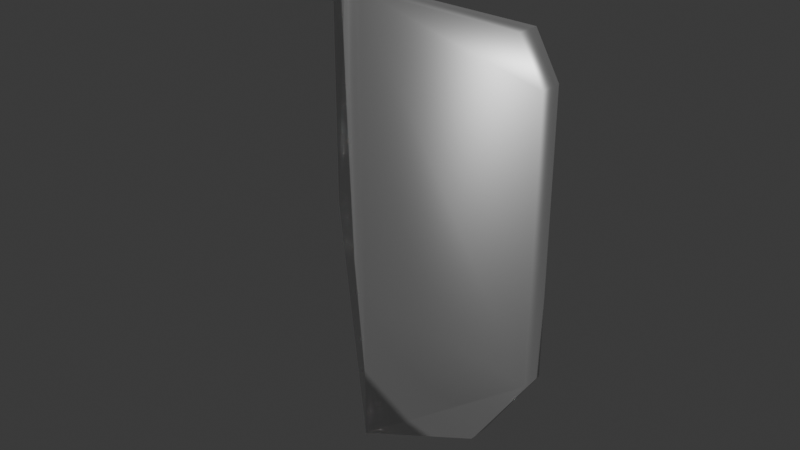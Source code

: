 # Source: anti.blend  (saved by Blender 4.3.34; exported with 4.5.12 LTS)
import bpy
from mathutils import Matrix  # noqa: F401  (used for matrix-valued properties, if any)

bpy.ops.wm.read_factory_settings(use_empty=True)
scene = bpy.context.scene
scene.name = 'Scene'

# ---- collections
col_collection = bpy.data.collections.new('Collection'); scene.collection.children.link(col_collection)

# ---- materials (node trees are filled in below, after node groups)
mat_besi = bpy.data.materials.new('besi')

# ---- material node trees
mat_besi.use_nodes = True; mat_besi.node_tree.nodes.clear()
_N = mat_besi.node_tree.nodes; _L = mat_besi.node_tree.links
n0 = _N.new('ShaderNodeBsdfPrincipled'); n0.name = 'Principled BSDF'; n0.location = (10, 300)
n0.inputs[1].default_value = 0.9725
n0.inputs[2].default_value = 0.5275
n1 = _N.new('ShaderNodeOutputMaterial'); n1.name = 'Material Output'; n1.location = (300, 300)
_L.new(n0.outputs[0], n1.inputs[0])
n1.is_active_output = True

# ---- world
world_world = bpy.data.worlds.new('World'); scene.world = world_world
world_world.use_nodes = True; world_world.node_tree.nodes.clear()
_N = world_world.node_tree.nodes; _L = world_world.node_tree.links
n0 = _N.new('ShaderNodeOutputWorld'); n0.name = 'World Output'; n0.location = (300, 300)
n1 = _N.new('ShaderNodeBackground'); n1.name = 'Background'; n1.location = (10, 300)
n1.inputs[0].default_value = (0.05088, 0.05088, 0.05088, 1.0)
_L.new(n1.outputs[0], n0.inputs[0])
n0.is_active_output = True
world_world.color = (0.05088, 0.05088, 0.05088)
world_world.sun_shadow_jitter_overblur = 0.0

# ---- meshes
me_plane = bpy.data.meshes.new('Plane')
me_plane.from_pydata([(0.575, -0.7385, 2.37e-08), (1.0, -0.164, -1.157e-08), (0.0, -1.0, 0.2996), (0.0, 1.35, 0.2996), (0.0, -0.164, 0.2996), (0.8234, 1.35, -1.528e-08), (1.0, 1.173, -1.485e-08), (0.0, -0.9952, 0.204), (0.5414, -0.7337, -0.09563), (0.9665, -0.1592, -0.09563), (0.0, -0.1592, 0.204), (0.0, 1.354, 0.204), (0.9665, 1.178, -0.09563), (0.7899, 1.354, -0.09563)], [], [(2, 4, 1, 0), (4, 3, 5, 6, 1), (7, 8, 9, 10), (10, 9, 12, 13, 11), (2, 0, 8, 7), (5, 3, 11, 13), (1, 6, 12, 9), (0, 1, 9, 8), (6, 5, 13, 12)])
me_plane.polygons.foreach_set('use_smooth', [True] * 9)
_uv = me_plane.uv_layers.new(name='UVMap')
_uv.uv.foreach_set('vector', [0.5, 0.0, 0.5, 0.2857, 1.0, 0.2857, 1.0, 0.0, 0.5, 0.2857, 0.5, 1.0, 0.9117, 1.0, 1.0, 0.9167, 1.0, 0.2857, 0.5, 0.0, 1.0, 0.0, 1.0, 0.2857, 0.5, 0.2857, 0.5, 0.2857, 1.0, 0.2857, 1.0, 0.9167, 0.9117, 1.0, 0.5, 1.0, 0.5, 0.0, 1.0, 0.0, 1.0, 0.0, 0.5, 0.0, 0.9117, 1.0, 0.5, 1.0, 0.5, 1.0, 0.9117, 1.0, 1.0, 0.2857, 1.0, 0.9167, 1.0, 0.9167, 1.0, 0.2857, 1.0, 0.0, 1.0, 0.2857, 1.0, 0.2857, 1.0, 0.0, 1.0, 0.9167, 0.9117, 1.0, 0.9117, 1.0, 1.0, 0.9167])
me_plane.materials.append(mat_besi)
me_plane.update()

# ---- objects
ob_plane = bpy.data.objects.new('Plane', me_plane)

# ---- transforms, parenting, visibility, modifiers, constraints
ob_plane.location = (0.0, 0.0, 1.831)
ob_plane.rotation_euler = (1.571, -0.0, -0.4215)
_m = ob_plane.modifiers.new('Mirror', 'MIRROR')
_m.use_clip = True

# ---- collection membership
col_collection.objects.link(ob_plane)

# ---- scene / render settings (as saved in the file)
scene.frame_start = 1; scene.frame_end = 30; scene.frame_set(12)
scene.render.engine = 'BLENDER_EEVEE_NEXT'
bpy.context.view_layer.update()

# ---- added for rendering (the .blend has no active camera and no usable light): camera, sun
cam_auto = bpy.data.cameras.new('AutoCamera')
cam_auto.lens = 50.0
cam_auto.sensor_width = 36.0
cam_auto.clip_end = 1000.0
ob_auto_camera = bpy.data.objects.new('AutoCamera', cam_auto)
scene.collection.objects.link(ob_auto_camera)
ob_auto_camera.location = (3.01014, -3.75531, 4.44952)
ob_auto_camera.rotation_euler = (1.09748, -7.21219e-08, 0.694738)
scene.camera = ob_auto_camera
light_auto_sun = bpy.data.lights.new('AutoSun', 'SUN')
light_auto_sun.energy = 3.0
light_auto_sun.angle = 0.0523599
ob_auto_sun = bpy.data.objects.new('AutoSun', light_auto_sun)
scene.collection.objects.link(ob_auto_sun)
ob_auto_sun.rotation_euler = (0.872665, 0.174533, 0.523599)
bpy.context.view_layer.update()
